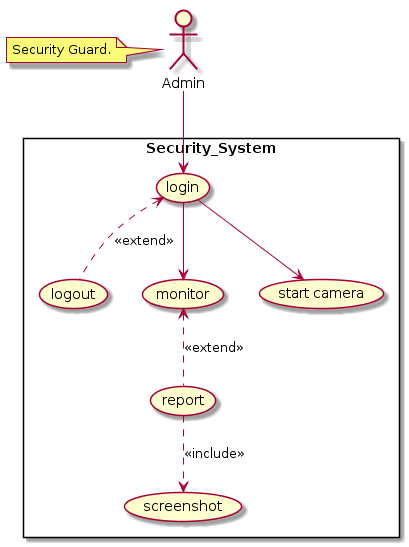

The diagram above was rendered by PlantUML. Its source (embedded in the PNG):
@startuml
:Admin: as a1
note left of a1: Security Guard.

rectangle Security_System {
(login) as uc1
(logout) as uc2
(monitor) as uc3
(report) as uc4
(screenshot) as uc5
(start camera) as uc6
}

a1 --> uc1
uc1 <.. uc2: <<extend>>
uc1 --> uc6
uc1 --> uc3
uc3 <.. uc4: <<extend>>
uc4 ..> uc5: <<include>>
@enduml